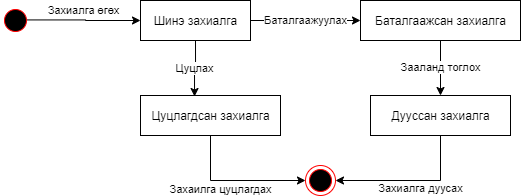

The diagram above was exported from draw.io. Its source (the exported page's mxGraphModel, read from the mxfile embedded in the PNG):
<mxGraphModel dx="496" dy="295" grid="1" gridSize="10" guides="1" tooltips="1" connect="1" arrows="1" fold="1" page="1" pageScale="1" pageWidth="850" pageHeight="1100" math="0" shadow="0">
  <root>
    <mxCell id="LA_Tn6c2vGTq3xYciBLF-0" />
    <mxCell id="LA_Tn6c2vGTq3xYciBLF-1" parent="LA_Tn6c2vGTq3xYciBLF-0" />
    <mxCell id="LA_Tn6c2vGTq3xYciBLF-4" value="Захиалга өгөх" style="edgeStyle=orthogonalEdgeStyle;rounded=0;orthogonalLoop=1;jettySize=auto;html=1;exitX=0.867;exitY=0.481;exitDx=0;exitDy=0;entryX=0;entryY=0.5;entryDx=0;entryDy=0;exitPerimeter=0;verticalAlign=bottom;spacing=-3;" parent="LA_Tn6c2vGTq3xYciBLF-1" source="LA_Tn6c2vGTq3xYciBLF-21" target="LA_Tn6c2vGTq3xYciBLF-3" edge="1">
      <mxGeometry y="5" relative="1" as="geometry">
        <mxPoint x="180" y="205" as="sourcePoint" />
        <mxPoint as="offset" />
      </mxGeometry>
    </mxCell>
    <mxCell id="LA_Tn6c2vGTq3xYciBLF-7" value="Баталгаажуулах" style="edgeStyle=orthogonalEdgeStyle;rounded=0;orthogonalLoop=1;jettySize=auto;html=1;exitX=1;exitY=0.5;exitDx=0;exitDy=0;" parent="LA_Tn6c2vGTq3xYciBLF-1" source="LA_Tn6c2vGTq3xYciBLF-3" target="LA_Tn6c2vGTq3xYciBLF-6" edge="1">
      <mxGeometry relative="1" as="geometry" />
    </mxCell>
    <mxCell id="a5W1xzXfGy8SWsagJZl8-0" value="Цуцлах" style="edgeStyle=orthogonalEdgeStyle;rounded=0;orthogonalLoop=1;jettySize=auto;html=1;exitX=0.5;exitY=1;exitDx=0;exitDy=0;entryX=0.386;entryY=0.025;entryDx=0;entryDy=0;entryPerimeter=0;" parent="LA_Tn6c2vGTq3xYciBLF-1" source="LA_Tn6c2vGTq3xYciBLF-3" target="LA_Tn6c2vGTq3xYciBLF-10" edge="1">
      <mxGeometry relative="1" as="geometry" />
    </mxCell>
    <mxCell id="LA_Tn6c2vGTq3xYciBLF-3" value="Шинэ захиалга" style="html=1;" parent="LA_Tn6c2vGTq3xYciBLF-1" vertex="1">
      <mxGeometry x="260" y="185" width="110" height="40" as="geometry" />
    </mxCell>
    <mxCell id="a5W1xzXfGy8SWsagJZl8-4" value="Зааланд тоглох" style="edgeStyle=orthogonalEdgeStyle;rounded=0;orthogonalLoop=1;jettySize=auto;html=1;exitX=0.5;exitY=1;exitDx=0;exitDy=0;entryX=0.5;entryY=0;entryDx=0;entryDy=0;" parent="LA_Tn6c2vGTq3xYciBLF-1" source="LA_Tn6c2vGTq3xYciBLF-6" target="a5W1xzXfGy8SWsagJZl8-3" edge="1">
      <mxGeometry relative="1" as="geometry" />
    </mxCell>
    <mxCell id="LA_Tn6c2vGTq3xYciBLF-6" value="Баталгаажсан захиалга" style="html=1;" parent="LA_Tn6c2vGTq3xYciBLF-1" vertex="1">
      <mxGeometry x="480" y="185" width="160" height="40" as="geometry" />
    </mxCell>
    <mxCell id="a5W1xzXfGy8SWsagJZl8-7" value="Захаилга цуцлагдах" style="edgeStyle=orthogonalEdgeStyle;rounded=0;orthogonalLoop=1;jettySize=auto;html=1;exitX=0.5;exitY=1;exitDx=0;exitDy=0;entryX=0;entryY=0.5;entryDx=0;entryDy=0;endSize=6;verticalAlign=bottom;spacing=-1;" parent="LA_Tn6c2vGTq3xYciBLF-1" source="LA_Tn6c2vGTq3xYciBLF-10" target="a5W1xzXfGy8SWsagJZl8-5" edge="1">
      <mxGeometry x="-0.3571" y="18" relative="1" as="geometry">
        <mxPoint x="10" y="33" as="offset" />
      </mxGeometry>
    </mxCell>
    <mxCell id="LA_Tn6c2vGTq3xYciBLF-10" value="Цуцлагдсан захиалга" style="html=1;" parent="LA_Tn6c2vGTq3xYciBLF-1" vertex="1">
      <mxGeometry x="260" y="280" width="140" height="40" as="geometry" />
    </mxCell>
    <mxCell id="LA_Tn6c2vGTq3xYciBLF-21" value="" style="ellipse;html=1;shape=startState;fillColor=#000000;strokeColor=#ff0000;" parent="LA_Tn6c2vGTq3xYciBLF-1" vertex="1">
      <mxGeometry x="120" y="190" width="30" height="30" as="geometry" />
    </mxCell>
    <mxCell id="a5W1xzXfGy8SWsagJZl8-8" value="Захиалга дуусах" style="edgeStyle=orthogonalEdgeStyle;rounded=0;orthogonalLoop=1;jettySize=auto;html=1;exitX=0.5;exitY=1;exitDx=0;exitDy=0;entryX=1;entryY=0.5;entryDx=0;entryDy=0;verticalAlign=top;" parent="LA_Tn6c2vGTq3xYciBLF-1" source="a5W1xzXfGy8SWsagJZl8-3" target="a5W1xzXfGy8SWsagJZl8-5" edge="1">
      <mxGeometry x="-0.4667" y="-20" relative="1" as="geometry">
        <mxPoint as="offset" />
      </mxGeometry>
    </mxCell>
    <mxCell id="a5W1xzXfGy8SWsagJZl8-3" value="Дууссан захиалга" style="html=1;" parent="LA_Tn6c2vGTq3xYciBLF-1" vertex="1">
      <mxGeometry x="490" y="280" width="140" height="40" as="geometry" />
    </mxCell>
    <mxCell id="a5W1xzXfGy8SWsagJZl8-5" value="" style="ellipse;html=1;shape=endState;fillColor=#000000;strokeColor=#ff0000;" parent="LA_Tn6c2vGTq3xYciBLF-1" vertex="1">
      <mxGeometry x="425" y="350" width="30" height="30" as="geometry" />
    </mxCell>
  </root>
</mxGraphModel>